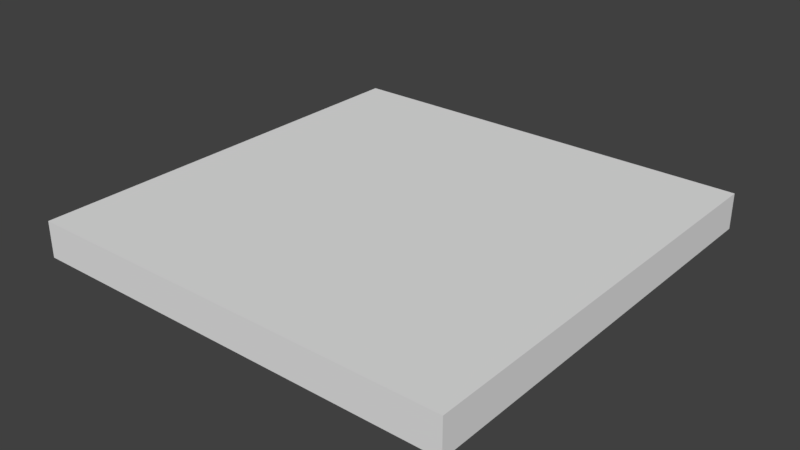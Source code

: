 # Source: SM_Tile_3x3x0.25.blend  (saved by Blender 2.78.0; exported with 4.5.12 LTS)
import bpy
from mathutils import Matrix  # noqa: F401  (used for matrix-valued properties, if any)

bpy.ops.wm.read_factory_settings(use_empty=True)
scene = bpy.context.scene
scene.name = 'Scene'

# ---- collections
col_collection_1 = bpy.data.collections.new('Collection 1'); scene.collection.children.link(col_collection_1)

# ---- world
world_world = bpy.data.worlds.new('World'); scene.world = world_world
world_world.color = (0.05088, 0.05088, 0.05088)
world_world.use_sun_shadow = False
world_world.sun_shadow_jitter_overblur = 0.0
world_world.cycles.sampling_method = 'MANUAL'

# ---- meshes
me_tile_3x3x0_25 = bpy.data.meshes.new('Tile 3x3x0.25')
me_tile_3x3x0_25.from_pydata([(-2.0, -2.0, -2.369e-05), (-2.0, -2.0, 0.25), (-2.0, -8.009e-08, -2.369e-05), (-2.0, -8.009e-08, 0.25), (9.058e-05, -2.0, -2.369e-05), (9.058e-05, -2.0, 0.25), (9.06e-05, -8.009e-08, -2.369e-05), (9.06e-05, -8.009e-08, 0.25)], [], [(0, 1, 3, 2), (2, 3, 7, 6), (6, 7, 5, 4), (4, 5, 1, 0), (2, 6, 4, 0), (7, 3, 1, 5)])
me_tile_3x3x0_25.use_remesh_preserve_volume = False
me_tile_3x3x0_25.use_remesh_preserve_attributes = False
me_tile_3x3x0_25.use_mirror_vertex_groups = False
me_tile_3x3x0_25.update()

# ---- objects
ob_tile3x3x0_25 = bpy.data.objects.new('Tile3x3x0.25', me_tile_3x3x0_25)

# ---- transforms, parenting, visibility, modifiers, constraints
ob_tile3x3x0_25.location = (0.0, 0.0, 0.0)
ob_tile3x3x0_25.scale = (1.5, 1.5, 1.0)
ob_tile3x3x0_25.lineart.crease_threshold = 0.0

# ---- collection membership
col_collection_1.objects.link(ob_tile3x3x0_25)

# ---- scene / render settings (as saved in the file)
scene.frame_start = 1; scene.frame_end = 250; scene.frame_set(1)
scene.render.engine = 'BLENDER_EEVEE_NEXT'
scene.render.resolution_percentage = 50
scene.render.dither_intensity = 0.0
scene.cycles.use_denoising = False
scene.cycles.samples = 128
scene.cycles.sampling_pattern = 'TABULATED_SOBOL'
scene.cycles.light_sampling_threshold = 0.0
scene.cycles.use_adaptive_sampling = False
scene.cycles.use_light_tree = False
scene.cycles.blur_glossy = 0.0
scene.cycles.sample_clamp_indirect = 0.0
scene.view_settings.view_transform = 'Standard'
bpy.context.view_layer.update()

# ---- added for rendering (the .blend has no active camera and no usable light): camera, sun
cam_auto = bpy.data.cameras.new('AutoCamera')
cam_auto.lens = 50.0
cam_auto.sensor_width = 36.0
cam_auto.clip_end = 1000.0
ob_auto_camera = bpy.data.objects.new('AutoCamera', cam_auto)
scene.collection.objects.link(ob_auto_camera)
ob_auto_camera.location = (2.43234, -6.21865, 3.27075)
ob_auto_camera.rotation_euler = (1.09748, -7.21219e-08, 0.694738)
scene.camera = ob_auto_camera
light_auto_sun = bpy.data.lights.new('AutoSun', 'SUN')
light_auto_sun.energy = 3.0
light_auto_sun.angle = 0.0523599
ob_auto_sun = bpy.data.objects.new('AutoSun', light_auto_sun)
scene.collection.objects.link(ob_auto_sun)
ob_auto_sun.rotation_euler = (0.872665, 0.174533, 0.523599)
bpy.context.view_layer.update()
